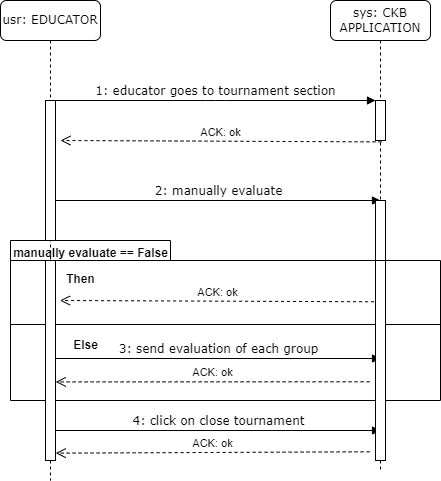

The diagram above was exported from draw.io. Its source (the exported page's mxGraphModel, read from the mxfile embedded in the PNG):
<mxGraphModel dx="1276" dy="614" grid="1" gridSize="10" guides="1" tooltips="1" connect="1" arrows="1" fold="1" page="1" pageScale="1" pageWidth="1100" pageHeight="850" background="none" math="0" shadow="0">
  <root>
    <mxCell id="0" />
    <mxCell id="1" parent="0" />
    <mxCell id="7baba1c4bc27f4b0-11" value="1: educator goes to tournament section" style="html=1;verticalAlign=bottom;endArrow=block;entryX=0;entryY=0;labelBackgroundColor=none;fontFamily=Verdana;fontSize=12;edgeStyle=elbowEdgeStyle;elbow=vertical;" parent="1" source="7baba1c4bc27f4b0-9" target="7baba1c4bc27f4b0-10" edge="1">
      <mxGeometry relative="1" as="geometry">
        <mxPoint x="220" y="190" as="sourcePoint" />
        <mxPoint as="offset" />
      </mxGeometry>
    </mxCell>
    <mxCell id="O5meeW1nHZAHtRW5ZyMJ-1" value="ACK: ok" style="html=1;verticalAlign=bottom;endArrow=open;dashed=1;endSize=8;curved=0;rounded=0;exitX=0.1;exitY=0.093;exitDx=0;exitDy=0;exitPerimeter=0;" parent="1" edge="1">
      <mxGeometry relative="1" as="geometry">
        <mxPoint x="481" y="221.39" as="sourcePoint" />
        <mxPoint x="160" y="220" as="targetPoint" />
      </mxGeometry>
    </mxCell>
    <mxCell id="O5meeW1nHZAHtRW5ZyMJ-5" value="" style="shape=folder;fontStyle=1;spacingTop=10;tabWidth=160;tabHeight=20;tabPosition=left;html=1;whiteSpace=wrap;" parent="1" vertex="1">
      <mxGeometry x="110" y="320" width="430" height="160" as="geometry" />
    </mxCell>
    <mxCell id="O5meeW1nHZAHtRW5ZyMJ-6" value="manually evaluate == False" style="text;align=center;fontStyle=1;verticalAlign=middle;spacingLeft=3;spacingRight=3;strokeColor=none;rotatable=0;points=[[0,0.5],[1,0.5]];portConstraint=eastwest;html=1;" parent="1" vertex="1">
      <mxGeometry x="110" y="320" width="160" height="26" as="geometry" />
    </mxCell>
    <mxCell id="7baba1c4bc27f4b0-8" value="usr: EDUCATOR" style="shape=umlLifeline;perimeter=lifelinePerimeter;whiteSpace=wrap;html=1;container=1;collapsible=0;recursiveResize=0;outlineConnect=0;rounded=1;shadow=0;comic=0;labelBackgroundColor=none;strokeWidth=1;fontFamily=Verdana;fontSize=12;align=center;" parent="1" vertex="1">
      <mxGeometry x="100" y="80" width="100" height="480" as="geometry" />
    </mxCell>
    <mxCell id="7baba1c4bc27f4b0-9" value="" style="html=1;points=[];perimeter=orthogonalPerimeter;rounded=0;shadow=0;comic=0;labelBackgroundColor=none;strokeWidth=1;fontFamily=Verdana;fontSize=12;align=center;" parent="7baba1c4bc27f4b0-8" vertex="1">
      <mxGeometry x="45" y="100" width="10" height="140" as="geometry" />
    </mxCell>
    <mxCell id="O5meeW1nHZAHtRW5ZyMJ-2" value="2: manually evaluate" style="html=1;verticalAlign=bottom;endArrow=block;labelBackgroundColor=none;fontFamily=Verdana;fontSize=12;edgeStyle=elbowEdgeStyle;elbow=vertical;exitX=0.5;exitY=0.227;exitDx=0;exitDy=0;exitPerimeter=0;entryX=0.5;entryY=0;entryDx=0;entryDy=0;entryPerimeter=0;" parent="7baba1c4bc27f4b0-8" target="O5meeW1nHZAHtRW5ZyMJ-3" edge="1">
      <mxGeometry x="0.0031" relative="1" as="geometry">
        <mxPoint x="55" y="200" as="sourcePoint" />
        <mxPoint x="370" y="200" as="targetPoint" />
        <mxPoint as="offset" />
      </mxGeometry>
    </mxCell>
    <mxCell id="O5meeW1nHZAHtRW5ZyMJ-13" value="" style="line;strokeWidth=1;fillColor=none;align=left;verticalAlign=middle;spacingTop=-1;spacingLeft=3;spacingRight=3;rotatable=0;labelPosition=right;points=[];portConstraint=eastwest;strokeColor=inherit;" parent="7baba1c4bc27f4b0-8" vertex="1">
      <mxGeometry x="10" y="320" width="430" height="8" as="geometry" />
    </mxCell>
    <mxCell id="O5meeW1nHZAHtRW5ZyMJ-14" value="Else" style="text;align=center;fontStyle=1;verticalAlign=middle;spacingLeft=3;spacingRight=3;strokeColor=none;rotatable=0;points=[[0,0.5],[1,0.5]];portConstraint=eastwest;html=1;" parent="7baba1c4bc27f4b0-8" vertex="1">
      <mxGeometry x="45" y="332" width="80" height="26" as="geometry" />
    </mxCell>
    <mxCell id="O5meeW1nHZAHtRW5ZyMJ-16" value="3: send evaluation of each group" style="html=1;verticalAlign=bottom;endArrow=block;labelBackgroundColor=none;fontFamily=Verdana;fontSize=12;edgeStyle=elbowEdgeStyle;elbow=vertical;exitX=0.5;exitY=0.227;exitDx=0;exitDy=0;exitPerimeter=0;entryX=0.5;entryY=0;entryDx=0;entryDy=0;entryPerimeter=0;" parent="7baba1c4bc27f4b0-8" edge="1">
      <mxGeometry x="0.0031" relative="1" as="geometry">
        <mxPoint x="55" y="358" as="sourcePoint" />
        <mxPoint x="380" y="358" as="targetPoint" />
        <mxPoint as="offset" />
      </mxGeometry>
    </mxCell>
    <mxCell id="O5meeW1nHZAHtRW5ZyMJ-17" value="ACK: ok" style="html=1;verticalAlign=bottom;endArrow=open;dashed=1;endSize=8;curved=0;rounded=0;exitX=-0.14;exitY=0.128;exitDx=0;exitDy=0;exitPerimeter=0;entryX=1.02;entryY=0.467;entryDx=0;entryDy=0;entryPerimeter=0;" parent="7baba1c4bc27f4b0-8" edge="1">
      <mxGeometry x="-0.0003" relative="1" as="geometry">
        <mxPoint x="369.0999999999999" y="381.28" as="sourcePoint" />
        <mxPoint x="55.200000000000045" y="381.4200000000001" as="targetPoint" />
        <mxPoint as="offset" />
      </mxGeometry>
    </mxCell>
    <mxCell id="O5meeW1nHZAHtRW5ZyMJ-11" value="4: click on close tournament" style="html=1;verticalAlign=bottom;endArrow=block;labelBackgroundColor=none;fontFamily=Verdana;fontSize=12;edgeStyle=elbowEdgeStyle;elbow=vertical;exitX=0.5;exitY=0.227;exitDx=0;exitDy=0;exitPerimeter=0;entryX=0.5;entryY=0;entryDx=0;entryDy=0;entryPerimeter=0;" parent="7baba1c4bc27f4b0-8" edge="1">
      <mxGeometry x="0.0031" relative="1" as="geometry">
        <mxPoint x="55" y="430" as="sourcePoint" />
        <mxPoint x="380" y="430" as="targetPoint" />
        <mxPoint as="offset" />
      </mxGeometry>
    </mxCell>
    <mxCell id="O5meeW1nHZAHtRW5ZyMJ-12" value="ACK: ok" style="html=1;verticalAlign=bottom;endArrow=open;dashed=1;endSize=8;curved=0;rounded=0;exitX=-0.14;exitY=0.128;exitDx=0;exitDy=0;exitPerimeter=0;entryX=1.02;entryY=0.741;entryDx=0;entryDy=0;entryPerimeter=0;" parent="7baba1c4bc27f4b0-8" edge="1">
      <mxGeometry x="-0.0003" relative="1" as="geometry">
        <mxPoint x="369.0999999999999" y="451.28" as="sourcePoint" />
        <mxPoint x="55.200000000000045" y="452.6600000000001" as="targetPoint" />
        <mxPoint as="offset" />
      </mxGeometry>
    </mxCell>
    <mxCell id="d_QHG5KpQvNUG3kInhjq-1" value="" style="html=1;points=[];perimeter=orthogonalPerimeter;rounded=0;shadow=0;comic=0;labelBackgroundColor=none;strokeWidth=1;fontFamily=Verdana;fontSize=12;align=center;" vertex="1" parent="7baba1c4bc27f4b0-8">
      <mxGeometry x="45" y="260" width="10" height="200" as="geometry" />
    </mxCell>
    <mxCell id="7baba1c4bc27f4b0-2" value="sys: CKB APPLICATION" style="shape=umlLifeline;perimeter=lifelinePerimeter;whiteSpace=wrap;html=1;container=1;collapsible=0;recursiveResize=0;outlineConnect=0;rounded=1;shadow=0;comic=0;labelBackgroundColor=none;strokeWidth=1;fontFamily=Verdana;fontSize=12;align=center;" parent="1" vertex="1">
      <mxGeometry x="430" y="80" width="100" height="470" as="geometry" />
    </mxCell>
    <mxCell id="7baba1c4bc27f4b0-10" value="" style="html=1;points=[];perimeter=orthogonalPerimeter;rounded=0;shadow=0;comic=0;labelBackgroundColor=none;strokeWidth=1;fontFamily=Verdana;fontSize=12;align=center;" parent="7baba1c4bc27f4b0-2" vertex="1">
      <mxGeometry x="45" y="100" width="10" height="40" as="geometry" />
    </mxCell>
    <mxCell id="O5meeW1nHZAHtRW5ZyMJ-3" value="" style="html=1;points=[];perimeter=orthogonalPerimeter;rounded=0;shadow=0;comic=0;labelBackgroundColor=none;strokeWidth=1;fontFamily=Verdana;fontSize=12;align=center;" parent="7baba1c4bc27f4b0-2" vertex="1">
      <mxGeometry x="45" y="200" width="10" height="60" as="geometry" />
    </mxCell>
    <mxCell id="O5meeW1nHZAHtRW5ZyMJ-8" value="" style="html=1;points=[];perimeter=orthogonalPerimeter;rounded=0;shadow=0;comic=0;labelBackgroundColor=none;strokeWidth=1;fontFamily=Verdana;fontSize=12;align=center;" parent="7baba1c4bc27f4b0-2" vertex="1">
      <mxGeometry x="45" y="260" width="10" height="200" as="geometry" />
    </mxCell>
    <mxCell id="O5meeW1nHZAHtRW5ZyMJ-9" value="Then" style="text;align=center;fontStyle=1;verticalAlign=middle;spacingLeft=3;spacingRight=3;strokeColor=none;rotatable=0;points=[[0,0.5],[1,0.5]];portConstraint=eastwest;html=1;" parent="1" vertex="1">
      <mxGeometry x="140" y="346" width="80" height="26" as="geometry" />
    </mxCell>
    <mxCell id="O5meeW1nHZAHtRW5ZyMJ-10" value="ACK: ok" style="html=1;verticalAlign=bottom;endArrow=open;dashed=1;endSize=8;curved=0;rounded=0;exitX=-0.14;exitY=0.128;exitDx=0;exitDy=0;exitPerimeter=0;entryX=0.125;entryY=1;entryDx=0;entryDy=0;entryPerimeter=0;" parent="1" edge="1">
      <mxGeometry relative="1" as="geometry">
        <mxPoint x="473.5999999999999" y="381.28" as="sourcePoint" />
        <mxPoint x="159.5" y="380" as="targetPoint" />
      </mxGeometry>
    </mxCell>
  </root>
</mxGraphModel>